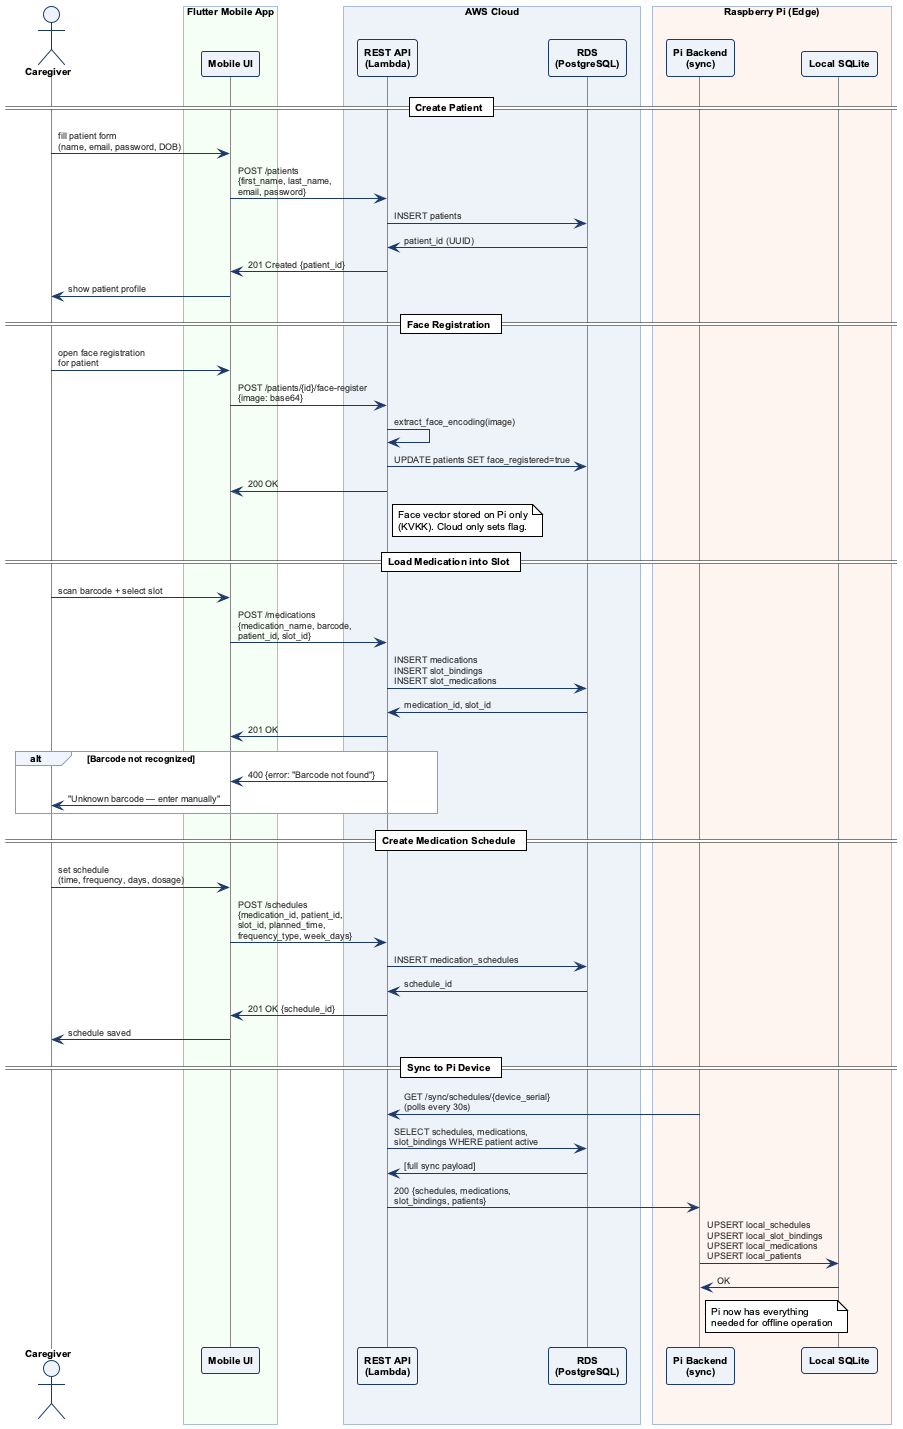

The diagram above was rendered by PlantUML. Its source (embedded in the PNG):
@startuml SequenceUC2
!theme plain
skinparam backgroundColor #FFFFFF
skinparam defaultFontName Arial
skinparam defaultFontSize 10

skinparam sequence {
  ArrowColor #1B3A6B
  ArrowFontSize 9
  ArrowFontColor #333333
  ActorBorderColor #1B3A6B
  ActorBackgroundColor #EEF3FA
  ActorFontSize 10
  ActorFontStyle bold
  LifeLineBorderColor #888888
  LifeLineBackgroundColor #F5F5F5
  ParticipantBorderColor #1B3A6B
  ParticipantBackgroundColor #EEF3FA
  ParticipantFontSize 10
  ParticipantFontStyle bold
  BoxBackgroundColor #F8FBFF
  BoxBorderColor #AABBDD
  NoteBackgroundColor #FFF3E0
  NoteBorderColor #CC6600
  NoteFontSize 9
  GroupBackgroundColor #F0F4FF
  GroupBorderColor #8899CC
  GroupFontSize 9
}

actor Caregiver as C

box "Flutter Mobile App" #F5FFF5
  participant "Mobile UI" as UI
end box

box "AWS Cloud" #EEF3FA
  participant "REST API\n(Lambda)" as API
  participant "RDS\n(PostgreSQL)" as RDS
end box

box "Raspberry Pi (Edge)" #FFF5F0
  participant "Pi Backend\n(sync)" as PB
  participant "Local SQLite" as DB
end box

== Create Patient ==
C -> UI : fill patient form\n(name, email, password, DOB)
UI -> API : POST /patients\n{first_name, last_name,\nemail, password}
API -> RDS : INSERT patients
RDS -> API : patient_id (UUID)
API -> UI : 201 Created {patient_id}
UI -> C  : show patient profile

== Face Registration ==
C -> UI : open face registration\nfor patient
UI -> API : POST /patients/{id}/face-register\n{image: base64}
API -> API : extract_face_encoding(image)
API -> RDS : UPDATE patients SET face_registered=true
API -> UI : 200 OK
note right of API : Face vector stored on Pi only\n(KVKK). Cloud only sets flag.

== Load Medication into Slot ==
C -> UI : scan barcode + select slot
UI -> API : POST /medications\n{medication_name, barcode,\npatient_id, slot_id}
API -> RDS : INSERT medications\nINSERT slot_bindings\nINSERT slot_medications
RDS -> API : medication_id, slot_id
API -> UI : 201 OK

alt Barcode not recognized
  API -> UI : 400 {error: "Barcode not found"}
  UI -> C  : "Unknown barcode — enter manually"
end

== Create Medication Schedule ==
C -> UI : set schedule\n(time, frequency, days, dosage)
UI -> API : POST /schedules\n{medication_id, patient_id,\nslot_id, planned_time,\nfrequency_type, week_days}
API -> RDS : INSERT medication_schedules
RDS -> API : schedule_id
API -> UI : 201 OK {schedule_id}
UI -> C  : schedule saved

== Sync to Pi Device ==
PB -> API : GET /sync/schedules/{device_serial}\n(polls every 30s)
API -> RDS : SELECT schedules, medications,\nslot_bindings WHERE patient active
RDS -> API : [full sync payload]
API -> PB : 200 {schedules, medications,\nslot_bindings, patients}
PB -> DB  : UPSERT local_schedules\nUPSERT local_slot_bindings\nUPSERT local_medications\nUPSERT local_patients
DB -> PB  : OK
note right of PB : Pi now has everything\nneeded for offline operation

@enduml